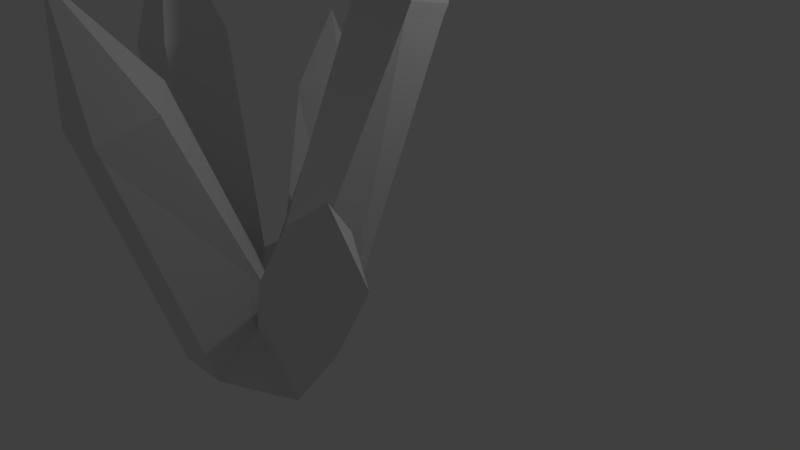 # Source: CrystalFiveA_-_Copy.blend  (saved by Blender 2.77.0; exported with 4.5.12 LTS)
import bpy
from mathutils import Matrix  # noqa: F401  (used for matrix-valued properties, if any)

bpy.ops.wm.read_factory_settings(use_empty=True)
scene = bpy.context.scene
scene.name = 'Scene'

# ---- collections
col_collection_1 = bpy.data.collections.new('Collection 1'); scene.collection.children.link(col_collection_1)

# ---- world
world_world = bpy.data.worlds.new('World'); scene.world = world_world
world_world.color = (0.05088, 0.05088, 0.05088)
world_world.use_sun_shadow = False
world_world.sun_shadow_jitter_overblur = 0.0
world_world.cycles.sampling_method = 'MANUAL'

# ---- cameras
cam_camera = bpy.data.cameras.new('Camera')
cam_camera.clip_end = 100.0
cam_camera.lens = 35.0
cam_camera.sensor_width = 32.0
cam_camera.sensor_height = 18.0
cam_camera.ortho_scale = 7.314
cam_camera.dof.focus_distance = 0.0
cam_camera.dof.aperture_fstop = 128.0

# ---- lights
light_lamp = bpy.data.lights.new('Lamp', 'POINT')
light_lamp.transmission_factor = 0.0
light_lamp.cutoff_distance = 30.0
light_lamp.energy = 100.0
light_lamp.shadow_buffer_clip_start = 1.001
light_lamp.shadow_soft_size = 0.1
light_lamp.shadow_maximum_resolution = 0.006
light_lamp.use_absolute_resolution = True

# ---- meshes
me_cylinder = bpy.data.meshes.new('Cylinder')
me_cylinder.from_pydata([(1.398, -0.1355, 2.29), (1.496, -0.05363, 4.102), (1.455, -0.7085, 2.408), (0.9361, -0.907, 2.599), (0.5583, -0.4567, 2.599), (0.8439, 0.02005, 2.408), (0.4981, -0.8909, -1.618), (1.355, -0.1718, 2.134), (0.555, -1.464, -0.6454), (1.412, -0.7448, 2.253), (0.09414, -1.588, -0.6298), (0.8928, -0.9433, 2.444), (-0.342, -1.212, -0.6298), (0.515, -0.493, 2.444), (-0.05631, -0.7353, -0.6465), (0.8007, -0.01624, 2.253), (-1.424, -0.9646, 1.705), (-1.658, -1.515, 3.082), (-0.9085, -1.345, 1.792), (-1.105, -1.96, 1.759), (-1.743, -1.96, 1.651), (-1.94, -1.345, 1.617), (-0.9631, -0.9646, -1.587), (-1.402, -0.9646, 1.575), (-0.4474, -1.345, -0.7151), (-0.8863, -1.345, 1.662), (-0.6444, -1.96, -1.621), (-1.083, -1.96, 1.629), (-1.282, -1.96, -1.586), (-1.721, -1.96, 1.52), (-1.479, -1.345, -1.561), (-1.918, -1.345, 1.487), (0.0354, -2.611, 1.741), (0.0438, -3.606, 2.866), (0.5585, -2.967, 1.608), (0.3587, -3.545, 1.399), (-0.2879, -3.547, 1.403), (-0.4877, -2.969, 1.614), (0.01886, -1.671, -0.6939), (0.0346, -2.566, 1.617), (0.5419, -2.027, -0.5784), (0.5577, -2.922, 1.484), (0.3421, -2.605, -1.617), (0.3579, -3.5, 1.275), (-0.3044, -2.607, -1.638), (-0.2887, -3.502, 1.278), (-0.5042, -2.029, -1.641), (-0.4885, -2.924, 1.49), (2.46, -2.206, 0.2715), (2.736, -2.826, 1.422), (2.354, -2.765, 0.1239), (1.873, -2.941, 0.4119), (1.683, -2.491, 0.7375), (2.046, -2.037, 0.6507), (0.8242, -1.337, -1.674), (2.399, -2.174, 0.1786), (1.175, -2.153, -1.662), (2.292, -2.733, 0.03105), (0.4635, -2.129, -1.076), (1.811, -2.909, 0.319), (0.4826, -1.511, -0.7663), (1.621, -2.459, 0.6446), (0.777, -1.437, -1.17), (1.984, -2.005, 0.5578), (-0.9133, 0.7586, 0.5618), (-1.771, 0.9121, 1.574), (-0.8062, 0.2714, 0.872), (-1.276, -0.0783, 0.8309), (-1.674, 0.1928, 0.4954), (-1.45, 0.7101, 0.3291), (0.07581, -0.4432, -1.579), (-0.8616, 0.7074, 0.4714), (-0.0967, -0.6027, -0.7484), (-0.7544, 0.2202, 0.7816), (-0.4464, -1.065, -0.7645), (-1.225, -0.1295, 0.7405), (-0.6256, -0.7334, -1.569), (-1.622, 0.1417, 0.405), (-0.4615, -0.3502, -1.567), (-1.398, 0.6589, 0.2387)], [], [(0, 1, 2), (2, 1, 3), (3, 1, 4), (4, 1, 5), (5, 1, 0), (6, 7, 9, 8), (8, 9, 11, 10), (10, 11, 13, 12), (12, 13, 15, 14), (14, 15, 7, 6), (5, 0, 7, 15), (4, 5, 15, 13), (3, 4, 13, 11), (2, 3, 11, 9), (0, 2, 9, 7), (16, 17, 18), (18, 17, 19), (19, 17, 20), (20, 17, 21), (21, 17, 16), (22, 23, 25, 24), (24, 25, 27, 26), (26, 27, 29, 28), (28, 29, 31, 30), (30, 31, 23, 22), (24, 26, 46, 38), (21, 16, 23, 31), (20, 21, 31, 29), (19, 20, 29, 27), (18, 19, 27, 25), (16, 18, 25, 23), (32, 33, 34), (34, 33, 35), (35, 33, 36), (36, 33, 37), (37, 33, 32), (38, 39, 41, 40), (40, 41, 43, 42), (42, 43, 45, 44), (44, 45, 47, 46), (46, 47, 39, 38), (37, 32, 39, 47), (36, 37, 47, 45), (35, 36, 45, 43), (34, 35, 43, 41), (32, 34, 41, 39), (48, 49, 50), (50, 49, 51), (51, 49, 52), (52, 49, 53), (53, 49, 48), (54, 55, 57, 56), (56, 57, 59, 58), (58, 59, 61, 60), (60, 61, 63, 62), (62, 63, 55, 54), (53, 48, 55, 63), (52, 53, 63, 61), (51, 52, 61, 59), (50, 51, 59, 57), (48, 50, 57, 55), (64, 65, 66), (66, 65, 67), (67, 65, 68), (69, 65, 64), (70, 71, 73, 72), (72, 73, 75, 74), (74, 75, 77, 76), (76, 77, 79, 78), (78, 79, 71, 70), (69, 64, 71, 79), (67, 68, 77, 75), (66, 67, 75, 73), (64, 66, 73, 71), (10, 12, 24, 38), (10, 38, 60, 8), (38, 40, 60), (8, 60, 6), (60, 62, 6), (12, 14, 72, 74), (14, 6, 70, 72), (22, 24, 12, 74), (54, 6, 62), (40, 42, 58, 60), (58, 42, 56), (74, 76, 22), (28, 30, 22, 76, 78, 70, 6, 54, 56, 42, 44, 46, 26)])
me_cylinder.use_remesh_preserve_volume = False
me_cylinder.use_remesh_preserve_attributes = False
me_cylinder.use_mirror_vertex_groups = False
me_cylinder.update()

# ---- objects
ob_cylinder = bpy.data.objects.new('Cylinder', me_cylinder)
ob_lamp = bpy.data.objects.new('Lamp', light_lamp)
ob_camera = bpy.data.objects.new('Camera', cam_camera)

# ---- transforms, parenting, visibility, modifiers, constraints
ob_cylinder.location = (0.0, 0.0, 1.14)
ob_cylinder.lineart.crease_threshold = 0.0
ob_lamp.location = (4.076, 1.005, 5.904)
ob_lamp.rotation_euler = (0.6503, 0.05522, 1.866)
ob_lamp.lock_rotations_4d = False
ob_lamp.empty_display_type = 'ARROWS'
ob_lamp.color = (0.0, 0.0, 0.0, 0.0)
ob_lamp.lineart.crease_threshold = 0.0
ob_camera.location = (7.481, -6.508, 5.344)
ob_camera.rotation_euler = (1.109, 0.01082, 0.8149)
ob_camera.lock_rotations_4d = False
ob_camera.empty_display_type = 'ARROWS'
ob_camera.color = (0.0, 0.0, 0.0, 0.0)
ob_camera.display_type = 'WIRE'
ob_camera.lineart.crease_threshold = 0.0

# ---- collection membership
col_collection_1.objects.link(ob_cylinder)
col_collection_1.objects.link(ob_lamp)
col_collection_1.objects.link(ob_camera)

# ---- scene / render settings (as saved in the file)
scene.camera = ob_camera
scene.frame_start = 1; scene.frame_end = 250; scene.frame_set(1)
scene.render.engine = 'BLENDER_EEVEE_NEXT'
scene.render.resolution_percentage = 50
scene.render.dither_intensity = 0.0
scene.cycles.use_denoising = False
scene.cycles.samples = 128
scene.cycles.sampling_pattern = 'TABULATED_SOBOL'
scene.cycles.light_sampling_threshold = 0.0
scene.cycles.use_adaptive_sampling = False
scene.cycles.use_light_tree = False
scene.cycles.blur_glossy = 0.0
scene.cycles.sample_clamp_indirect = 0.0
scene.view_settings.view_transform = 'Standard'
bpy.context.view_layer.update()
